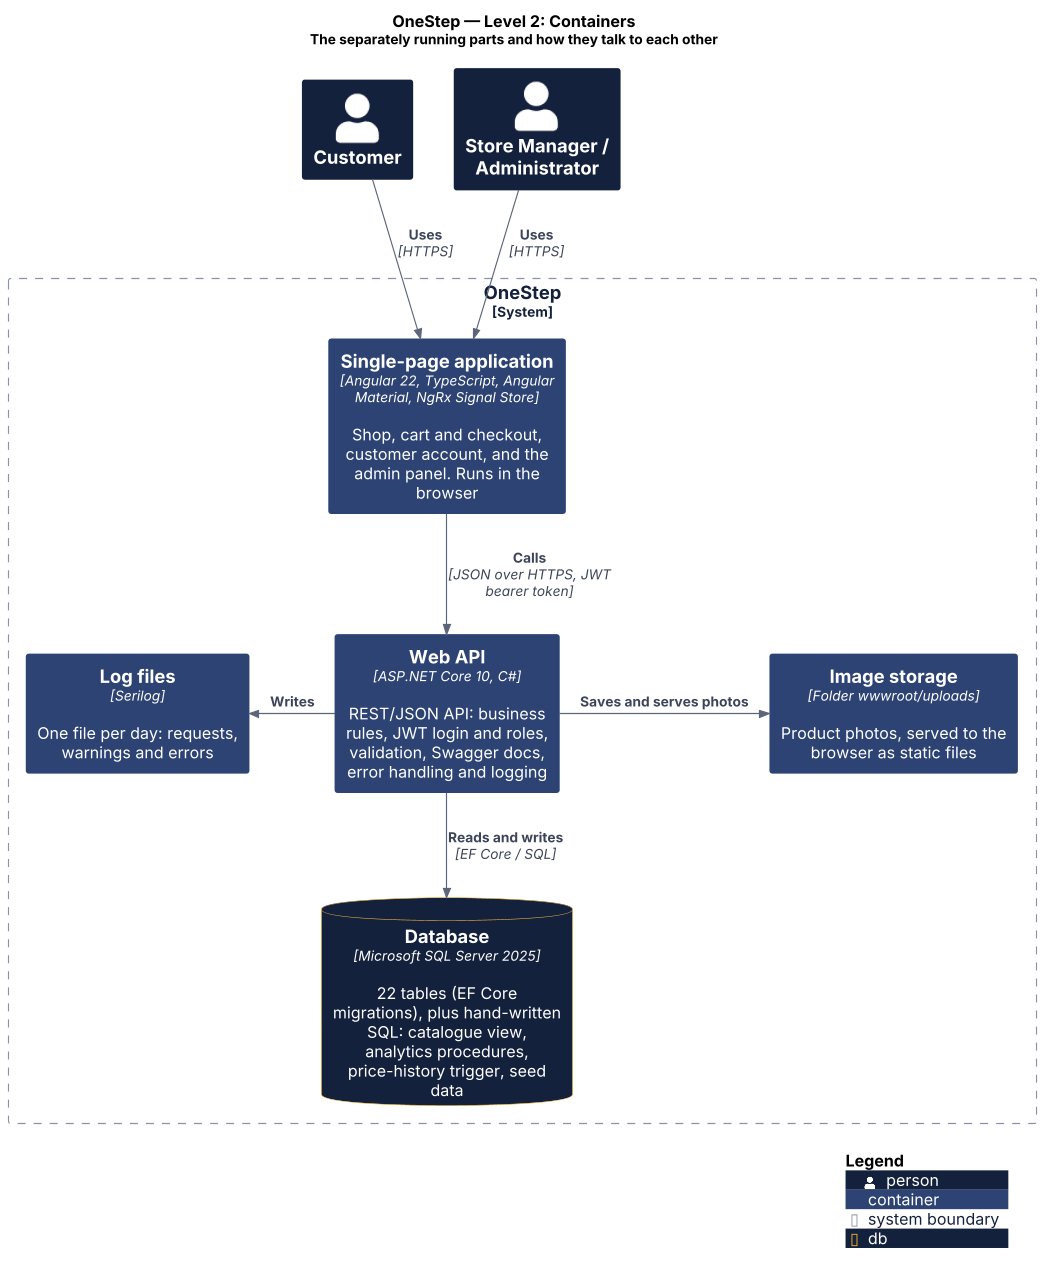

The diagram above was rendered by PlantUML. Its source (embedded in the PNG):
@startuml c4-2-containers
skinparamlocked dpi 110
!include <C4/C4_Container>
!include onestep-theme.puml

title OneStep — Level 2: Containers\n<size:12>The separately running parts and how they talk to each other</size>

Person(customer, "Customer")
Person(staff, "Store Manager / Administrator")

System_Boundary(onestep, "OneStep") {
  Container(spa, "Single-page application", "Angular 22, TypeScript, Angular Material, NgRx Signal Store", "Shop, cart and checkout, customer account, and the admin panel. Runs in the browser")
  Container(api, "Web API", "ASP.NET Core 10, C#", "REST/JSON API: business rules, JWT login and roles, validation, Swagger docs, error handling and logging")
  ContainerDb(db, "Database", "Microsoft SQL Server 2025", "22 tables (EF Core migrations), plus hand-written SQL: catalogue view, analytics procedures, price-history trigger, seed data", $tags="db")
  Container(files, "Image storage", "Folder wwwroot/uploads", "Product photos, served to the browser as static files")
  Container(logs, "Log files", "Serilog", "One file per day: requests, warnings and errors")
}

Rel_Down(customer, spa, "Uses", "HTTPS")
Rel_Down(staff, spa, "Uses", "HTTPS")
Rel_Down(spa, api, "Calls", "JSON over HTTPS, JWT bearer token")
Rel_Down(api, db, "Reads and writes", "EF Core / SQL")
Rel_Right(api, files, "Saves and serves photos")
Rel_Left(api, logs, "Writes")

SHOW_LEGEND()
@enduml